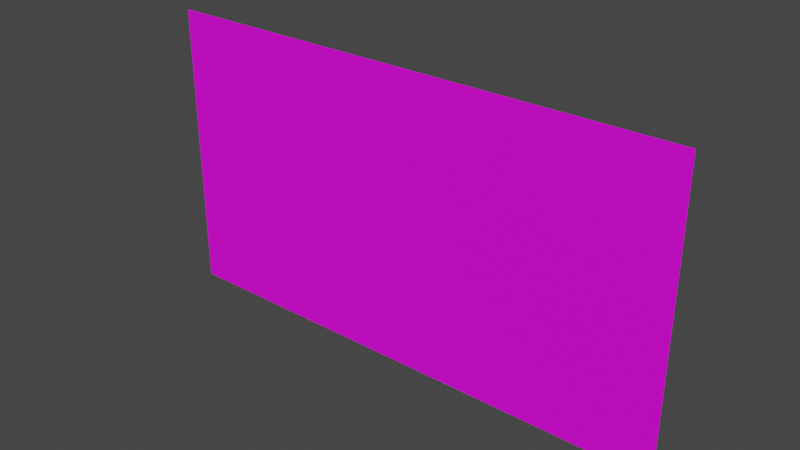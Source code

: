 # Source: wall.blend  (saved by Blender 2.83.18; exported with 4.5.12 LTS)
import bpy
from mathutils import Matrix  # noqa: F401  (used for matrix-valued properties, if any)

bpy.ops.wm.read_factory_settings(use_empty=True)
scene = bpy.context.scene
scene.name = 'Scene'

# ---- collections
col_collection = bpy.data.collections.new('Collection'); scene.collection.children.link(col_collection)

# ---- images (referenced by path relative to the original .blend; pixels are not part of the script)
import os
ASSET_DIR = os.environ.get("B2B_ASSET_DIR", "")  # directory of the original .blend (textures are referenced by path, not embedded)
HERE = os.path.dirname(os.path.abspath(__file__))  # packed textures are extracted next to this script under _unpacked/

def load_image(name, relpath, width, height, colorspace="sRGB"):
    """Load a texture the original file referenced (path relative to the .blend, or extracted next to this script)."""
    p = next((c for c in (os.path.join(HERE, relpath), os.path.join(ASSET_DIR, relpath)) if relpath and os.path.exists(c)), "")
    if p:
        img = bpy.data.images.load(p, check_existing=True)
        img.name = name
    else:  # same state as the original file: an image datablock whose file is absent (Cycles renders it pink)
        img = bpy.data.images.new(name, width, height)
        img.source = "FILE"
        img.filepath = "//" + (relpath or name)
    img.colorspace_settings.name = colorspace
    return img
img_diffus_tga_004 = load_image('diffus.tga.004', 'background.jpg', 1024, 1024, 'sRGB')

# ---- materials (node trees are filled in below, after node groups)
mat_material_001 = bpy.data.materials.new('Material.001')
mat_material_001.use_transparent_shadow = False

# ---- material node trees
mat_material_001.use_nodes = True; mat_material_001.node_tree.nodes.clear()
_N = mat_material_001.node_tree.nodes; _L = mat_material_001.node_tree.links
n0 = _N.new('ShaderNodeBsdfPrincipled'); n0.name = 'Principled BSDF'; n0.location = (10, 300)
n0.distribution = 'GGX'
n0.subsurface_method = 'BURLEY'
n0.inputs[3].default_value = 1.45
n0.inputs[27].default_value = (0.0, 0.0, 0.0, 1.0)
n0.inputs[28].default_value = 1.0
n1 = _N.new('ShaderNodeOutputMaterial'); n1.name = 'Material Output'; n1.location = (300, 300)
n2 = _N.new('ShaderNodeTexImage'); n2.name = 'Image Texture'; n2.location = (-446, 171)
n2.image = img_diffus_tga_004
_L.new(n0.outputs[0], n1.inputs[0])
_L.new(n2.outputs[0], n0.inputs[0])
n1.is_active_output = True

# ---- world
world_world = bpy.data.worlds.new('World'); scene.world = world_world
world_world.use_nodes = True; world_world.node_tree.nodes.clear()
_N = world_world.node_tree.nodes; _L = world_world.node_tree.links
n0 = _N.new('ShaderNodeOutputWorld'); n0.name = 'World Output'; n0.location = (300, 300)
n1 = _N.new('ShaderNodeBackground'); n1.name = 'Background'; n1.location = (10, 300)
n1.inputs[0].default_value = (0.05088, 0.05088, 0.05088, 1.0)
_L.new(n1.outputs[0], n0.inputs[0])
n0.is_active_output = True
world_world.color = (0.05088, 0.05088, 0.05088)
world_world.use_sun_shadow = False
world_world.sun_shadow_jitter_overblur = 0.0

# ---- meshes
me_plane = bpy.data.meshes.new('Plane')
me_plane.from_pydata([(-1.006, -3.199e-08, -13.89), (1.006, -9.197e-08, -13.89), (-1.006, 9.197e-08, 13.89), (1.006, 3.199e-08, 13.89)], [], [(0, 1, 3, 2)])
_uv = me_plane.uv_layers.new(name='UVMap')
_uv.uv.foreach_set('vector', [0.0, 0.0, 1.0, 0.0, 1.0, 1.0, 0.0, 1.0])
me_plane.materials.append(mat_material_001)
me_plane.use_remesh_fix_poles = True
me_plane.use_remesh_preserve_attributes = False
me_plane.use_mirror_vertex_groups = False
me_plane.update()

# ---- objects
ob_plane = bpy.data.objects.new('Plane', me_plane)

# ---- transforms, parenting, visibility, modifiers, constraints
ob_plane.location = (0.0, 0.0, 0.0)
ob_plane.rotation_euler = (-0.0, 1.571, 0.0)
ob_plane.scale = (7.123, 12.93, 0.9372)
ob_plane.lineart.crease_threshold = 0.0

# ---- collection membership
col_collection.objects.link(ob_plane)

# ---- scene / render settings (as saved in the file)
scene.frame_start = 1; scene.frame_end = 250; scene.frame_set(1)
scene.render.engine = 'BLENDER_EEVEE_NEXT'
scene.cycles.use_denoising = False
scene.cycles.samples = 128
scene.cycles.sampling_pattern = 'TABULATED_SOBOL'
scene.cycles.use_adaptive_sampling = False
scene.cycles.use_light_tree = False
scene.view_settings.view_transform = 'Filmic'
bpy.context.view_layer.update()

# ---- added for rendering (the .blend has no active camera and no usable light): camera, sun
cam_auto = bpy.data.cameras.new('AutoCamera')
cam_auto.lens = 50.0
cam_auto.sensor_width = 36.0
cam_auto.clip_end = 1000.0
ob_auto_camera = bpy.data.objects.new('AutoCamera', cam_auto)
scene.collection.objects.link(ob_auto_camera)
ob_auto_camera.location = (27.4951, -32.9941, 21.9961)
ob_auto_camera.rotation_euler = (1.09748, -7.21219e-08, 0.694738)
scene.camera = ob_auto_camera
light_auto_sun = bpy.data.lights.new('AutoSun', 'SUN')
light_auto_sun.energy = 3.0
light_auto_sun.angle = 0.0523599
ob_auto_sun = bpy.data.objects.new('AutoSun', light_auto_sun)
scene.collection.objects.link(ob_auto_sun)
ob_auto_sun.rotation_euler = (0.872665, 0.174533, 0.523599)
bpy.context.view_layer.update()
